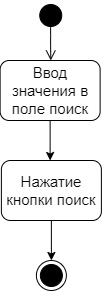

The diagram above was exported from draw.io. Its source (the exported page's mxGraphModel, read from the mxfile embedded in the PNG):
<mxGraphModel dx="1290" dy="1864" grid="1" gridSize="10" guides="1" tooltips="1" connect="1" arrows="1" fold="1" page="1" pageScale="1" pageWidth="850" pageHeight="1100" background="#ffffff" math="0" shadow="0">
  <root>
    <mxCell id="0" />
    <mxCell id="1" parent="0" />
    <mxCell id="2jewNt7u4O6NCMeyscm1-2" value="" style="ellipse;html=1;shape=endState;fillColor=#000000;labelBackgroundColor=none;fontSize=14;fontColor=#000000;" parent="1" vertex="1">
      <mxGeometry x="391.88" y="140" width="30" height="30" as="geometry" />
    </mxCell>
    <mxCell id="2jewNt7u4O6NCMeyscm1-3" value="" style="ellipse;html=1;shape=startState;fillColor=#000000;labelBackgroundColor=none;fontSize=14;fontColor=#000000;" parent="1" vertex="1">
      <mxGeometry x="391.25" y="-120" width="30" height="30" as="geometry" />
    </mxCell>
    <mxCell id="2jewNt7u4O6NCMeyscm1-4" value="" style="edgeStyle=orthogonalEdgeStyle;html=1;verticalAlign=bottom;endArrow=open;endSize=8;fontSize=14;fontColor=#000000;exitX=0.496;exitY=0.802;exitDx=0;exitDy=0;exitPerimeter=0;" parent="1" source="2jewNt7u4O6NCMeyscm1-3" edge="1">
      <mxGeometry relative="1" as="geometry">
        <mxPoint x="406.25" y="-60" as="targetPoint" />
      </mxGeometry>
    </mxCell>
    <mxCell id="kHTxdyQi72PBqAIK17de-4" style="edgeStyle=orthogonalEdgeStyle;rounded=0;orthogonalLoop=1;jettySize=auto;html=1;entryX=0.5;entryY=0;entryDx=0;entryDy=0;" parent="1" source="2jewNt7u4O6NCMeyscm1-5" edge="1">
      <mxGeometry relative="1" as="geometry">
        <mxPoint x="406.88" y="140" as="targetPoint" />
      </mxGeometry>
    </mxCell>
    <mxCell id="2jewNt7u4O6NCMeyscm1-5" value="&lt;font style=&quot;font-size: 15px&quot;&gt;Нажатие кнопки поиск&lt;/font&gt;" style="rounded=1;whiteSpace=wrap;html=1;labelBackgroundColor=none;strokeColor=#000000;fontSize=15;fontColor=#000000;" parent="1" vertex="1">
      <mxGeometry x="356.88" y="40" width="100" height="60" as="geometry" />
    </mxCell>
    <mxCell id="t_grzFn2oJEE2HZvkrsB-1" style="edgeStyle=orthogonalEdgeStyle;rounded=0;orthogonalLoop=1;jettySize=auto;html=1;entryX=0.5;entryY=0;entryDx=0;entryDy=0;" edge="1" parent="1" source="t_grzFn2oJEE2HZvkrsB-2">
      <mxGeometry relative="1" as="geometry">
        <mxPoint x="405.63" y="40" as="targetPoint" />
      </mxGeometry>
    </mxCell>
    <mxCell id="t_grzFn2oJEE2HZvkrsB-2" value="&lt;font style=&quot;font-size: 15px&quot;&gt;Ввод значения в поле поиск&lt;/font&gt;" style="rounded=1;whiteSpace=wrap;html=1;labelBackgroundColor=none;strokeColor=#000000;fontSize=15;fontColor=#000000;" vertex="1" parent="1">
      <mxGeometry x="355.63" y="-60" width="100" height="60" as="geometry" />
    </mxCell>
  </root>
</mxGraphModel>